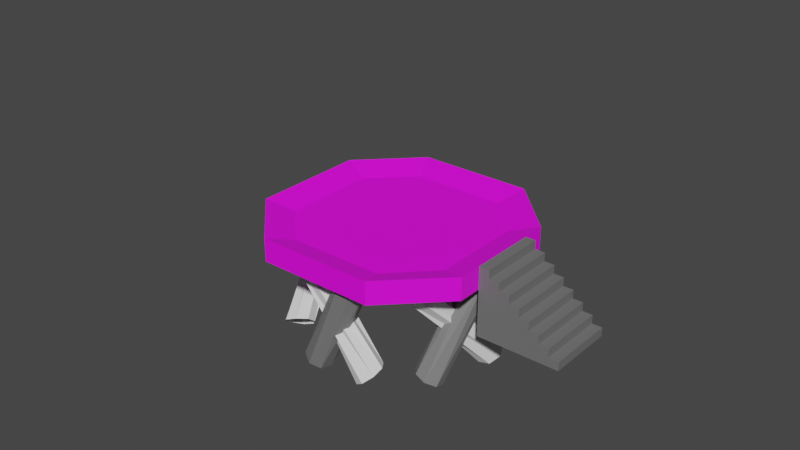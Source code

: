 # Source: Helipad.blend  (saved by Blender 3.4.6; exported with 4.5.12 LTS)
import bpy
from mathutils import Matrix  # noqa: F401  (used for matrix-valued properties, if any)

bpy.ops.wm.read_factory_settings(use_empty=True)
scene = bpy.context.scene
scene.name = 'Scene'

# ---- collections
col_collection = bpy.data.collections.new('Collection'); scene.collection.children.link(col_collection)

# ---- images (referenced by path relative to the original .blend; pixels are not part of the script)
import os
ASSET_DIR = os.environ.get("B2B_ASSET_DIR", "")  # directory of the original .blend (textures are referenced by path, not embedded)
HERE = os.path.dirname(os.path.abspath(__file__))  # packed textures are extracted next to this script under _unpacked/

def load_image(name, relpath, width, height, colorspace="sRGB"):
    """Load a texture the original file referenced (path relative to the .blend, or extracted next to this script)."""
    p = next((c for c in (os.path.join(HERE, relpath), os.path.join(ASSET_DIR, relpath)) if relpath and os.path.exists(c)), "")
    if p:
        img = bpy.data.images.load(p, check_existing=True)
        img.name = name
    else:  # same state as the original file: an image datablock whose file is absent (Cycles renders it pink)
        img = bpy.data.images.new(name, width, height)
        img.source = "FILE"
        img.filepath = "//" + (relpath or name)
    img.colorspace_settings.name = colorspace
    return img
img_helipad_jpg = load_image('Helipad.jpg', 'Helipad.jpg', 1024, 1024, 'sRGB')

# ---- materials (node trees are filled in below, after node groups)
mat_helipad = bpy.data.materials.new('HeliPad')
mat_helipad.use_transparent_shadow = False
mat_helipad_stairs = bpy.data.materials.new('Helipad_stairs')
mat_helipad_stairs.use_transparent_shadow = False
mat_helipad_pillars = bpy.data.materials.new('Helipad_pillars')
mat_helipad_pillars.use_transparent_shadow = False

# ---- material node trees
mat_helipad.use_nodes = True; mat_helipad.node_tree.nodes.clear()
_N = mat_helipad.node_tree.nodes; _L = mat_helipad.node_tree.links
n0 = _N.new('ShaderNodeBsdfPrincipled'); n0.name = 'Principled BSDF'; n0.location = (10, 300)
n0.distribution = 'GGX'
n0.subsurface_method = 'RANDOM_WALK_SKIN'
n0.inputs[3].default_value = 1.45
n0.inputs[27].default_value = (0.0, 0.0, 0.0, 1.0)
n0.inputs[28].default_value = 1.0
n1 = _N.new('ShaderNodeOutputMaterial'); n1.name = 'Material Output'; n1.location = (300, 300)
n2 = _N.new('ShaderNodeTexImage'); n2.name = 'Image Texture'; n2.location = (-280, 278)
n2.image = img_helipad_jpg
_L.new(n0.outputs[0], n1.inputs[0])
_L.new(n2.outputs[0], n0.inputs[0])
n1.is_active_output = True
mat_helipad_stairs.use_nodes = True; mat_helipad_stairs.node_tree.nodes.clear()
_N = mat_helipad_stairs.node_tree.nodes; _L = mat_helipad_stairs.node_tree.links
n0 = _N.new('ShaderNodeBsdfPrincipled'); n0.name = 'Principled BSDF'; n0.location = (10, 300)
n0.distribution = 'GGX'
n0.subsurface_method = 'RANDOM_WALK_SKIN'
n0.inputs[0].default_value = (0.1646, 0.1646, 0.1646, 1.0)
n0.inputs[3].default_value = 1.45
n0.inputs[27].default_value = (0.0, 0.0, 0.0, 1.0)
n0.inputs[28].default_value = 1.0
n1 = _N.new('ShaderNodeOutputMaterial'); n1.name = 'Material Output'; n1.location = (300, 300)
_L.new(n0.outputs[0], n1.inputs[0])
n1.is_active_output = True
mat_helipad_pillars.use_nodes = True; mat_helipad_pillars.node_tree.nodes.clear()
_N = mat_helipad_pillars.node_tree.nodes; _L = mat_helipad_pillars.node_tree.links
n0 = _N.new('ShaderNodeBsdfPrincipled'); n0.name = 'Principled BSDF'; n0.location = (10, 300)
n0.distribution = 'GGX'
n0.subsurface_method = 'RANDOM_WALK_SKIN'
n0.inputs[0].default_value = (0.2057, 0.2057, 0.2057, 1.0)
n0.inputs[3].default_value = 1.45
n0.inputs[27].default_value = (0.0, 0.0, 0.0, 1.0)
n0.inputs[28].default_value = 1.0
n1 = _N.new('ShaderNodeOutputMaterial'); n1.name = 'Material Output'; n1.location = (300, 300)
_L.new(n0.outputs[0], n1.inputs[0])
n1.is_active_output = True

# ---- world
world_world = bpy.data.worlds.new('World'); scene.world = world_world
world_world.use_nodes = True; world_world.node_tree.nodes.clear()
_N = world_world.node_tree.nodes; _L = world_world.node_tree.links
n0 = _N.new('ShaderNodeOutputWorld'); n0.name = 'World Output'; n0.location = (300, 300)
n1 = _N.new('ShaderNodeBackground'); n1.name = 'Background'; n1.location = (10, 300)
n1.inputs[0].default_value = (0.05088, 0.05088, 0.05088, 1.0)
_L.new(n1.outputs[0], n0.inputs[0])
n0.is_active_output = True
world_world.color = (0.05088, 0.05088, 0.05088)
world_world.use_sun_shadow = False
world_world.sun_shadow_jitter_overblur = 0.0

# ---- meshes
me_cube_001 = bpy.data.meshes.new('Cube.001')
me_cube_001.from_pydata([(-0.5092, -1.0, -0.1), (-1.0, -0.5092, -0.1), (-0.7653, -0.412, 0.02592), (-0.412, -0.7653, 0.02592), (-1.0, 0.5092, -0.1), (-0.5092, 1.0, -0.1), (-0.412, 0.7653, 0.02592), (-0.7653, 0.412, 0.02592), (1.0, -0.5092, -0.1), (0.5092, -1.0, -0.1), (0.412, -0.7653, 0.02592), (0.7653, -0.412, 0.02592), (0.5092, 1.0, -0.1), (1.0, 0.5092, -0.1), (0.7653, 0.412, 0.02592), (0.412, 0.7653, 0.02592), (-0.5092, -1.0, 0.1), (-1.0, -0.5092, 0.1), (-1.0, 0.5092, 0.1), (-0.5092, 1.0, 0.1), (0.5092, 1.0, 0.1), (1.0, 0.5092, 0.1), (1.0, -0.5092, 0.1), (0.5092, -1.0, 0.1)], [], [(9, 23, 16, 0), (13, 21, 22, 8), (14, 15, 6, 7, 2, 3, 10, 11), (1, 17, 18, 4), (5, 19, 20, 12), (0, 16, 17, 1), (19, 5, 4, 18), (21, 13, 12, 20), (23, 9, 8, 22), (4, 5, 12, 13, 8, 9, 0, 1), (3, 2, 17, 16), (7, 6, 19, 18), (15, 14, 21, 20), (11, 10, 23, 22), (2, 7, 18, 17), (10, 3, 16, 23), (14, 11, 22, 21), (6, 15, 20, 19)])
_uv = me_cube_001.uv_layers.new(name='UVMap')
_uv.uv.foreach_set('vector', [0.8776, 0.6325, 0.9122, 0.6325, 0.9122, 0.809, 0.8776, 0.809, 0.9473, 0.5475, 0.982, 0.5475, 0.982, 0.724, 0.9473, 0.724, 0.3669, 0.7473, 0.2564, 0.6369, 0.2564, 0.3793, 0.3669, 0.2688, 0.6245, 0.2688, 0.7349, 0.3793, 0.7349, 0.6369, 0.6245, 0.7473, 0.9473, 0.9006, 0.982, 0.9006, 0.982, 0.7242, 0.9473, 0.7242, 0.9125, 0.809, 0.9471, 0.809, 0.9471, 0.6325, 0.9125, 0.6325, 0.8776, 0.809, 0.9122, 0.809, 0.9122, 0.894, 0.8776, 0.894, 0.9471, 0.809, 0.9125, 0.809, 0.9125, 0.894, 0.9471, 0.894, 0.9471, 0.5475, 0.9125, 0.5475, 0.9125, 0.6325, 0.9471, 0.6325, 0.9122, 0.6325, 0.8776, 0.6325, 0.8776, 0.5475, 0.9122, 0.5475, 0.3127, 0.1729, 0.1432, 0.3424, 0.1432, 0.6942, 0.3127, 0.8638, 0.6645, 0.8638, 0.8341, 0.6942, 0.8341, 0.3424, 0.6645, 0.1729, 0.7349, 0.3793, 0.6245, 0.2688, 0.6549, 0.1954, 0.8083, 0.3489, 0.3669, 0.2688, 0.2564, 0.3793, 0.1831, 0.3489, 0.3365, 0.1954, 0.2564, 0.6369, 0.3669, 0.7473, 0.3365, 0.8207, 0.1831, 0.6673, 0.6245, 0.7473, 0.7349, 0.6369, 0.8083, 0.6673, 0.6549, 0.8207, 0.6245, 0.2688, 0.3669, 0.2688, 0.3365, 0.1954, 0.6549, 0.1954, 0.7349, 0.6369, 0.7349, 0.3793, 0.8083, 0.3489, 0.8083, 0.6673, 0.3669, 0.7473, 0.6245, 0.7473, 0.6549, 0.8207, 0.3365, 0.8207, 0.2564, 0.3793, 0.2564, 0.6369, 0.1831, 0.6673, 0.1831, 0.3489])
me_cube_001.materials.append(mat_helipad)
me_cube_001.update()
me_cube_003 = bpy.data.meshes.new('Cube.003')
me_cube_003.from_pydata([(0.0, -1.0, -1.0), (0.0, -1.0, 1.0), (0.0, 1.0, -1.0), (0.0, 1.0, 1.0), (0.3, -1.0, -1.0), (0.3, -1.0, 1.0), (0.3, 1.0, -1.0), (0.3, 1.0, 1.0), (0.0, -1.0, -0.75), (0.0, -1.0, -0.5), (0.0, -1.0, -0.25), (0.0, -1.0, 0.0), (0.0, -1.0, 0.25), (0.0, -1.0, 0.5), (0.0, -1.0, 0.75), (0.0, 1.0, 0.75), (0.0, 1.0, 0.5), (0.0, 1.0, 0.25), (0.0, 1.0, 0.0), (0.0, 1.0, -0.25), (0.0, 1.0, -0.5), (0.0, 1.0, -0.75), (0.3, 1.0, 0.75), (0.3, 1.0, 0.5), (0.3, 1.0, 0.25), (0.3, 1.0, 0.0), (0.3, 1.0, -0.25), (0.3, 1.0, -0.5), (0.3, 1.0, -0.75), (0.3, -1.0, 0.75), (0.3, -1.0, 0.5), (0.3, -1.0, 0.25), (0.3, -1.0, 0.0), (0.3, -1.0, -0.25), (0.3, -1.0, -0.5), (0.3, -1.0, -0.75), (0.6, 1.0, -0.75), (0.6, 1.0, -1.0), (0.6, -1.0, -1.0), (0.6, -1.0, -0.75), (0.6, 1.0, 0.75), (0.6, 1.0, 0.5), (0.6, 1.0, 0.25), (0.6, 1.0, 0.0), (0.6, 1.0, -0.25), (0.6, 1.0, -0.5), (0.6, -1.0, 0.75), (0.6, -1.0, 0.5), (0.6, -1.0, 0.25), (0.6, -1.0, 0.0), (0.6, -1.0, -0.25), (0.6, -1.0, -0.5), (0.9, 1.0, -0.75), (0.9, 1.0, -1.0), (0.9, -1.0, -1.0), (0.9, -1.0, -0.75), (0.9, 1.0, 0.5), (0.9, 1.0, 0.25), (0.9, 1.0, 0.0), (0.9, 1.0, -0.25), (0.9, 1.0, -0.5), (0.9, -1.0, 0.5), (0.9, -1.0, 0.25), (0.9, -1.0, 0.0), (0.9, -1.0, -0.25), (0.9, -1.0, -0.5), (1.2, 1.0, -0.75), (1.2, 1.0, -1.0), (1.2, -1.0, -1.0), (1.2, -1.0, -0.75), (1.2, 1.0, 0.25), (1.2, 1.0, 0.0), (1.2, 1.0, -0.25), (1.2, 1.0, -0.5), (1.2, -1.0, 0.25), (1.2, -1.0, 0.0), (1.2, -1.0, -0.25), (1.2, -1.0, -0.5), (1.5, 1.0, -0.75), (1.5, 1.0, -1.0), (1.5, -1.0, -1.0), (1.5, -1.0, -0.75), (1.5, 1.0, 0.0), (1.5, 1.0, -0.25), (1.5, 1.0, -0.5), (1.5, -1.0, 0.0), (1.5, -1.0, -0.25), (1.5, -1.0, -0.5), (1.8, 1.0, -0.75), (1.8, 1.0, -1.0), (1.8, -1.0, -1.0), (1.8, -1.0, -0.75), (1.8, 1.0, -0.25), (1.8, 1.0, -0.5), (1.8, -1.0, -0.25), (1.8, -1.0, -0.5), (2.1, 1.0, -0.75), (2.1, 1.0, -1.0), (2.1, -1.0, -1.0), (2.1, -1.0, -0.75), (2.1, 1.0, -0.5), (2.1, -1.0, -0.5), (2.4, 1.0, -0.75), (2.4, 1.0, -1.0), (2.4, -1.0, -1.0), (2.4, -1.0, -0.75)], [], [(14, 1, 3, 15), (15, 3, 7, 22), (22, 7, 5, 29), (29, 5, 1, 14), (2, 6, 4, 0), (7, 3, 1, 5), (4, 35, 8, 0), (35, 34, 9, 8), (34, 33, 10, 9), (33, 32, 11, 10), (32, 31, 12, 11), (31, 30, 13, 12), (30, 29, 14, 13), (25, 24, 42, 43), (31, 32, 49, 48), (6, 28, 36, 37), (24, 23, 41, 42), (30, 31, 48, 47), (23, 22, 40, 41), (29, 30, 47, 46), (2, 21, 28, 6), (21, 20, 27, 28), (20, 19, 26, 27), (19, 18, 25, 26), (18, 17, 24, 25), (17, 16, 23, 24), (16, 15, 22, 23), (0, 8, 21, 2), (8, 9, 20, 21), (9, 10, 19, 20), (10, 11, 18, 19), (11, 12, 17, 18), (12, 13, 16, 17), (13, 14, 15, 16), (43, 42, 57, 58), (49, 50, 64, 63), (42, 41, 56, 57), (48, 49, 63, 62), (47, 48, 62, 61), (39, 38, 54, 55), (41, 40, 46, 47), (4, 6, 37, 38), (32, 33, 50, 49), (26, 25, 43, 44), (33, 34, 51, 50), (22, 29, 46, 40), (27, 26, 44, 45), (35, 4, 38, 39), (34, 35, 39, 51), (28, 27, 45, 36), (58, 57, 70, 71), (52, 60, 73, 66), (53, 52, 66, 67), (57, 62, 74, 70), (63, 64, 76, 75), (57, 56, 61, 62), (41, 47, 61, 56), (50, 51, 65, 64), (44, 43, 58, 59), (51, 39, 55, 65), (45, 44, 59, 60), (37, 36, 52, 53), (36, 45, 60, 52), (38, 37, 53, 54), (77, 69, 81, 87), (66, 73, 84, 78), (76, 77, 87, 86), (69, 68, 80, 81), (71, 70, 74, 75), (64, 65, 77, 76), (54, 53, 67, 68), (59, 58, 71, 72), (65, 55, 69, 77), (55, 54, 68, 69), (62, 63, 75, 74), (60, 59, 72, 73), (84, 83, 92, 93), (87, 81, 91, 95), (80, 79, 89, 90), (83, 82, 85, 86), (67, 66, 78, 79), (71, 75, 85, 82), (72, 71, 82, 83), (68, 67, 79, 80), (75, 76, 86, 85), (73, 72, 83, 84), (93, 95, 101, 100), (90, 89, 97, 98), (93, 92, 94, 95), (81, 80, 90, 91), (83, 86, 94, 92), (79, 78, 88, 89), (86, 87, 95, 94), (78, 84, 93, 88), (97, 96, 102, 103), (96, 100, 101, 99), (95, 91, 99, 101), (88, 93, 100, 96), (91, 90, 98, 99), (89, 88, 96, 97), (103, 102, 105, 104), (96, 99, 105, 102), (98, 97, 103, 104), (99, 98, 104, 105)])
_uv = me_cube_003.uv_layers.new(name='UVMap')
_uv.uv.foreach_set('vector', [0.5938, 0.0, 0.625, 0.0, 0.625, 0.25, 0.5938, 0.25, 0.5938, 0.25, 0.625, 0.25, 0.625, 0.5, 0.5938, 0.5, 0.5938, 0.5, 0.625, 0.5, 0.625, 0.75, 0.5938, 0.75, 0.5938, 0.75, 0.625, 0.75, 0.625, 1.0, 0.5938, 1.0, 0.125, 0.5, 0.375, 0.5, 0.375, 0.75, 0.125, 0.75, 0.625, 0.5, 0.875, 0.5, 0.875, 0.75, 0.625, 0.75, 0.375, 0.75, 0.4062, 0.75, 0.4062, 1.0, 0.375, 1.0, 0.4062, 0.75, 0.4375, 0.75, 0.4375, 1.0, 0.4062, 1.0, 0.4375, 0.75, 0.4688, 0.75, 0.4688, 1.0, 0.4375, 1.0, 0.4688, 0.75, 0.5, 0.75, 0.5, 1.0, 0.4688, 1.0, 0.5, 0.75, 0.5312, 0.75, 0.5312, 1.0, 0.5, 1.0, 0.5312, 0.75, 0.5625, 0.75, 0.5625, 1.0, 0.5312, 1.0, 0.5625, 0.75, 0.5938, 0.75, 0.5938, 1.0, 0.5625, 1.0, 0.5, 0.5, 0.5312, 0.5, 0.5312, 0.5, 0.5, 0.5, 0.5312, 0.75, 0.5, 0.75, 0.5, 0.75, 0.5312, 0.75, 0.375, 0.5, 0.4062, 0.5, 0.4062, 0.5, 0.375, 0.5, 0.5312, 0.5, 0.5625, 0.5, 0.5625, 0.5, 0.5312, 0.5, 0.5625, 0.75, 0.5312, 0.75, 0.5312, 0.75, 0.5625, 0.75, 0.5625, 0.5, 0.5938, 0.5, 0.5938, 0.5, 0.5625, 0.5, 0.5938, 0.75, 0.5625, 0.75, 0.5625, 0.75, 0.5938, 0.75, 0.375, 0.25, 0.4062, 0.25, 0.4062, 0.5, 0.375, 0.5, 0.4062, 0.25, 0.4375, 0.25, 0.4375, 0.5, 0.4062, 0.5, 0.4375, 0.25, 0.4688, 0.25, 0.4688, 0.5, 0.4375, 0.5, 0.4688, 0.25, 0.5, 0.25, 0.5, 0.5, 0.4688, 0.5, 0.5, 0.25, 0.5312, 0.25, 0.5312, 0.5, 0.5, 0.5, 0.5312, 0.25, 0.5625, 0.25, 0.5625, 0.5, 0.5312, 0.5, 0.5625, 0.25, 0.5938, 0.25, 0.5938, 0.5, 0.5625, 0.5, 0.375, 0.0, 0.4062, 0.0, 0.4062, 0.25, 0.375, 0.25, 0.4062, 0.0, 0.4375, 0.0, 0.4375, 0.25, 0.4062, 0.25, 0.4375, 0.0, 0.4688, 0.0, 0.4688, 0.25, 0.4375, 0.25, 0.4688, 0.0, 0.5, 0.0, 0.5, 0.25, 0.4688, 0.25, 0.5, 0.0, 0.5312, 0.0, 0.5312, 0.25, 0.5, 0.25, 0.5312, 0.0, 0.5625, 0.0, 0.5625, 0.25, 0.5312, 0.25, 0.5625, 0.0, 0.5938, 0.0, 0.5938, 0.25, 0.5625, 0.25, 0.5, 0.5, 0.5312, 0.5, 0.5312, 0.5, 0.5, 0.5, 0.5, 0.75, 0.4688, 0.75, 0.4688, 0.75, 0.5, 0.75, 0.5312, 0.5, 0.5625, 0.5, 0.5625, 0.5, 0.5312, 0.5, 0.5312, 0.75, 0.5, 0.75, 0.5, 0.75, 0.5312, 0.75, 0.5625, 0.75, 0.5312, 0.75, 0.5312, 0.75, 0.5625, 0.75, 0.4062, 0.75, 0.375, 0.75, 0.375, 0.75, 0.4062, 0.75, 0.5625, 0.5, 0.5938, 0.5, 0.5938, 0.75, 0.5625, 0.75, 0.375, 0.75, 0.375, 0.5, 0.375, 0.5, 0.375, 0.75, 0.5, 0.75, 0.4688, 0.75, 0.4688, 0.75, 0.5, 0.75, 0.4688, 0.5, 0.5, 0.5, 0.5, 0.5, 0.4688, 0.5, 0.4688, 0.75, 0.4375, 0.75, 0.4375, 0.75, 0.4688, 0.75, 0.5938, 0.5, 0.5938, 0.75, 0.5938, 0.75, 0.5938, 0.5, 0.4375, 0.5, 0.4688, 0.5, 0.4688, 0.5, 0.4375, 0.5, 0.4062, 0.75, 0.375, 0.75, 0.375, 0.75, 0.4062, 0.75, 0.4375, 0.75, 0.4062, 0.75, 0.4062, 0.75, 0.4375, 0.75, 0.4062, 0.5, 0.4375, 0.5, 0.4375, 0.5, 0.4062, 0.5, 0.5, 0.5, 0.5312, 0.5, 0.5312, 0.5, 0.5, 0.5, 0.4062, 0.5, 0.4375, 0.5, 0.4375, 0.5, 0.4062, 0.5, 0.375, 0.5, 0.4062, 0.5, 0.4062, 0.5, 0.375, 0.5, 0.5312, 0.5, 0.5312, 0.75, 0.5312, 0.75, 0.5312, 0.5, 0.5, 0.75, 0.4688, 0.75, 0.4688, 0.75, 0.5, 0.75, 0.5312, 0.5, 0.5625, 0.5, 0.5625, 0.75, 0.5312, 0.75, 0.5625, 0.5, 0.5625, 0.75, 0.5625, 0.75, 0.5625, 0.5, 0.4688, 0.75, 0.4375, 0.75, 0.4375, 0.75, 0.4688, 0.75, 0.4688, 0.5, 0.5, 0.5, 0.5, 0.5, 0.4688, 0.5, 0.4375, 0.75, 0.4062, 0.75, 0.4062, 0.75, 0.4375, 0.75, 0.4375, 0.5, 0.4688, 0.5, 0.4688, 0.5, 0.4375, 0.5, 0.375, 0.5, 0.4062, 0.5, 0.4062, 0.5, 0.375, 0.5, 0.4062, 0.5, 0.4375, 0.5, 0.4375, 0.5, 0.4062, 0.5, 0.375, 0.75, 0.375, 0.5, 0.375, 0.5, 0.375, 0.75, 0.4375, 0.75, 0.4062, 0.75, 0.4062, 0.75, 0.4375, 0.75, 0.4062, 0.5, 0.4375, 0.5, 0.4375, 0.5, 0.4062, 0.5, 0.4688, 0.75, 0.4375, 0.75, 0.4375, 0.75, 0.4688, 0.75, 0.4062, 0.75, 0.375, 0.75, 0.375, 0.75, 0.4062, 0.75, 0.5, 0.5, 0.5312, 0.5, 0.5312, 0.75, 0.5, 0.75, 0.4688, 0.75, 0.4375, 0.75, 0.4375, 0.75, 0.4688, 0.75, 0.375, 0.75, 0.375, 0.5, 0.375, 0.5, 0.375, 0.75, 0.4688, 0.5, 0.5, 0.5, 0.5, 0.5, 0.4688, 0.5, 0.4375, 0.75, 0.4062, 0.75, 0.4062, 0.75, 0.4375, 0.75, 0.4062, 0.75, 0.375, 0.75, 0.375, 0.75, 0.4062, 0.75, 0.5312, 0.75, 0.5, 0.75, 0.5, 0.75, 0.5312, 0.75, 0.4375, 0.5, 0.4688, 0.5, 0.4688, 0.5, 0.4375, 0.5, 0.4375, 0.5, 0.4688, 0.5, 0.4688, 0.5, 0.4375, 0.5, 0.4375, 0.75, 0.4062, 0.75, 0.4062, 0.75, 0.4375, 0.75, 0.375, 0.75, 0.375, 0.5, 0.375, 0.5, 0.375, 0.75, 0.4688, 0.5, 0.5, 0.5, 0.5, 0.75, 0.4688, 0.75, 0.375, 0.5, 0.4062, 0.5, 0.4062, 0.5, 0.375, 0.5, 0.5, 0.5, 0.5, 0.75, 0.5, 0.75, 0.5, 0.5, 0.4688, 0.5, 0.5, 0.5, 0.5, 0.5, 0.4688, 0.5, 0.375, 0.75, 0.375, 0.5, 0.375, 0.5, 0.375, 0.75, 0.5, 0.75, 0.4688, 0.75, 0.4688, 0.75, 0.5, 0.75, 0.4375, 0.5, 0.4688, 0.5, 0.4688, 0.5, 0.4375, 0.5, 0.4375, 0.5, 0.4375, 0.75, 0.4375, 0.75, 0.4375, 0.5, 0.375, 0.75, 0.375, 0.5, 0.375, 0.5, 0.375, 0.75, 0.4375, 0.5, 0.4688, 0.5, 0.4688, 0.75, 0.4375, 0.75, 0.4062, 0.75, 0.375, 0.75, 0.375, 0.75, 0.4062, 0.75, 0.4688, 0.5, 0.4688, 0.75, 0.4688, 0.75, 0.4688, 0.5, 0.375, 0.5, 0.4062, 0.5, 0.4062, 0.5, 0.375, 0.5, 0.4688, 0.75, 0.4375, 0.75, 0.4375, 0.75, 0.4688, 0.75, 0.4062, 0.5, 0.4375, 0.5, 0.4375, 0.5, 0.4062, 0.5, 0.375, 0.5, 0.4062, 0.5, 0.4062, 0.5, 0.375, 0.5, 0.4062, 0.5, 0.4375, 0.5, 0.4375, 0.75, 0.4062, 0.75, 0.4375, 0.75, 0.4062, 0.75, 0.4062, 0.75, 0.4375, 0.75, 0.4062, 0.5, 0.4375, 0.5, 0.4375, 0.5, 0.4062, 0.5, 0.4062, 0.75, 0.375, 0.75, 0.375, 0.75, 0.4062, 0.75, 0.375, 0.5, 0.4062, 0.5, 0.4062, 0.5, 0.375, 0.5, 0.375, 0.5, 0.4062, 0.5, 0.4062, 0.75, 0.375, 0.75, 0.4062, 0.5, 0.4062, 0.75, 0.4062, 0.75, 0.4062, 0.5, 0.375, 0.75, 0.375, 0.5, 0.375, 0.5, 0.375, 0.75, 0.4062, 0.75, 0.375, 0.75, 0.375, 0.75, 0.4062, 0.75])
me_cube_003.materials.append(mat_helipad_stairs)
me_cube_003.update()
me_cylinder = bpy.data.meshes.new('Cylinder')
me_cylinder.from_pydata([(0.2088, 0.08921, -0.9887), (-0.2505, 0.1638, -0.1035), (0.2952, 0.07217, -0.9424), (-0.164, 0.1468, -0.05721), (0.3432, -0.009, -0.9106), (-0.116, 0.0656, -0.02547), (0.3247, -0.1067, -0.912), (-0.1346, -0.03214, -0.02685), (0.2505, -0.1638, -0.9457), (-0.2088, -0.08921, -0.06055), (0.164, -0.1468, -0.992), (-0.2952, -0.07217, -0.1068), (0.116, -0.0656, -1.024), (-0.3432, 0.009, -0.1386), (0.1346, 0.03214, -1.022), (-0.3247, 0.1067, -0.1372)], [], [(0, 1, 3, 2), (2, 3, 5, 4), (4, 5, 7, 6), (6, 7, 9, 8), (8, 9, 11, 10), (10, 11, 13, 12), (12, 13, 15, 14), (14, 15, 1, 0)])
me_cylinder.materials.append(mat_helipad_pillars)
me_cylinder.update()
me_cylinder_001 = bpy.data.meshes.new('Cylinder.001')
me_cylinder_001.from_pydata([(0.3647, 0.08921, -0.1697), (-0.3101, 0.1638, -0.904), (0.2916, 0.07217, -0.1043), (-0.3831, 0.1468, -0.8386), (0.2454, -0.009, -0.07005), (-0.4293, 0.0656, -0.8044), (0.253, -0.1067, -0.087), (-0.4217, -0.03214, -0.8213), (0.3101, -0.1638, -0.1452), (-0.3647, -0.08921, -0.8795), (0.3831, -0.1468, -0.2106), (-0.2916, -0.07217, -0.9449), (0.4293, -0.0656, -0.2448), (-0.2454, 0.009, -0.9791), (0.4217, 0.03214, -0.2279), (-0.253, 0.1067, -0.9622)], [], [(0, 1, 3, 2), (2, 3, 5, 4), (4, 5, 7, 6), (6, 7, 9, 8), (8, 9, 11, 10), (10, 11, 13, 12), (12, 13, 15, 14), (14, 15, 1, 0)])
me_cylinder_001.update()

# ---- curves / text
cu_beziercircle = bpy.data.curves.new('BezierCircle', 'CURVE')
cu_beziercircle.dimensions = '3D'
_sp = cu_beziercircle.splines.new('BEZIER'); _sp.bezier_points.add(3)
_sp.bezier_points.foreach_set('co', [-0.7998, 0.0, 0.0, 0.0, 0.7998, 0.0, 0.7998, 0.0, 0.0, 0.0, -0.7998, 0.0])
_sp.bezier_points.foreach_set('handle_left', [-0.7998, -0.4416, 0.0, -0.4416, 0.7998, 0.0, 0.7998, 0.4416, 0.0, 0.4416, -0.7998, 0.0])
_sp.bezier_points.foreach_set('handle_right', [-0.7998, 0.4416, 0.0, 0.4416, 0.7998, 0.0, 0.7998, -0.4416, 0.0, -0.4416, -0.7998, 0.0])
for _p, _l, _r in zip(_sp.bezier_points, ['AUTO', 'AUTO', 'AUTO', 'AUTO'], ['AUTO', 'AUTO', 'AUTO', 'AUTO']): _p.handle_left_type = _l; _p.handle_right_type = _r
_sp.order_u = 0
_sp.order_v = 0
_sp.use_cyclic_u = True
cu_beziercircle.use_path = True
cu_beziercircle.fill_mode = 'FULL'

# ---- objects
ob_pad = bpy.data.objects.new('Pad', me_cube_001)
ob_stairs = bpy.data.objects.new('Stairs', me_cube_003)
ob_cylinder = bpy.data.objects.new('Cylinder', me_cylinder)
ob_beziercircle = bpy.data.objects.new('BezierCircle', cu_beziercircle)
ob_cylinder_001 = bpy.data.objects.new('Cylinder.001', me_cylinder_001)

# ---- transforms, parenting, visibility, modifiers, constraints
ob_pad.location = (0.0, 0.0, 0.0)
ob_stairs.location = (1.0, 0.0, -0.2028)
ob_stairs.scale = (0.3, 0.3, 0.3)
ob_cylinder.location = (0.0, 0.0, 0.0)
_m = ob_cylinder.modifiers.new('Array', 'ARRAY')
_m.count = 5
_m.fit_length = 4.9
_m.curve = ob_beziercircle
_m.use_constant_offset = True
_m.use_relative_offset = False
_m.relative_offset_displace = (1.0, 1.0, 0.0)
_m.offset_object = ob_beziercircle
_m = ob_cylinder.modifiers.new('Curve', 'CURVE')
_m.object = ob_beziercircle
ob_beziercircle.location = (0.0, 0.0, 0.0)
ob_cylinder_001.location = (0.0, 0.0, 0.0)
_m = ob_cylinder_001.modifiers.new('Array', 'ARRAY')
_m.count = 5
_m.fit_length = 4.9
_m.use_constant_offset = True
_m.use_relative_offset = False
_m.relative_offset_displace = (1.0, 1.0, 0.0)
_m.use_object_offset = True
_m = ob_cylinder_001.modifiers.new('Curve', 'CURVE')
_m.object = ob_beziercircle

# ---- collection membership
col_collection.objects.link(ob_pad)
col_collection.objects.link(ob_stairs)
col_collection.objects.link(ob_cylinder)
col_collection.objects.link(ob_beziercircle)
col_collection.objects.link(ob_cylinder_001)

# ---- scene / render settings (as saved in the file)
scene.frame_start = 1; scene.frame_end = 250; scene.frame_set(1)
scene.render.engine = 'BLENDER_EEVEE_NEXT'
scene.cycles.sampling_pattern = 'TABULATED_SOBOL'
scene.cycles.use_light_tree = False
scene.view_settings.view_transform = 'Filmic'
bpy.context.view_layer.update()

# ---- added for rendering (the .blend has no active camera and no usable light): camera, sun
cam_auto = bpy.data.cameras.new('AutoCamera')
cam_auto.lens = 50.0
cam_auto.sensor_width = 36.0
cam_auto.clip_end = 1000.0
ob_auto_camera = bpy.data.objects.new('AutoCamera', cam_auto)
scene.collection.objects.link(ob_auto_camera)
ob_auto_camera.location = (5.06851, -6.08222, 4.04295)
ob_auto_camera.rotation_euler = (1.09748, -7.21219e-08, 0.694738)
scene.camera = ob_auto_camera
light_auto_sun = bpy.data.lights.new('AutoSun', 'SUN')
light_auto_sun.energy = 3.0
light_auto_sun.angle = 0.0523599
ob_auto_sun = bpy.data.objects.new('AutoSun', light_auto_sun)
scene.collection.objects.link(ob_auto_sun)
ob_auto_sun.rotation_euler = (0.872665, 0.174533, 0.523599)
bpy.context.view_layer.update()
